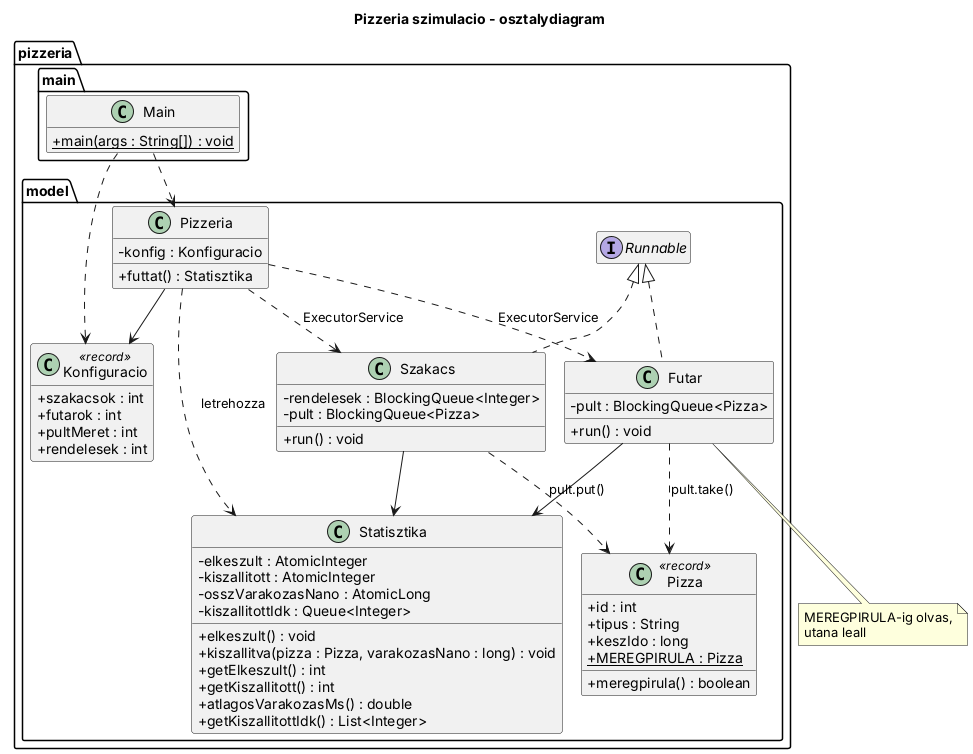

The diagram above was rendered by PlantUML. Its source (embedded in the PNG):
@startuml
!pragma layout smetana
title Pizzeria szimulacio - osztalydiagram
skinparam classAttributeIconSize 0
hide empty members

package pizzeria.model {
  class Pizza <<record>> {
    + id : int
    + tipus : String
    + keszIdo : long
    + {static} MEREGPIRULA : Pizza
    + meregpirula() : boolean
  }

  class Konfiguracio <<record>> {
    + szakacsok : int
    + futarok : int
    + pultMeret : int
    + rendelesek : int
  }

  class Statisztika {
    - elkeszult : AtomicInteger
    - kiszallitott : AtomicInteger
    - osszVarakozasNano : AtomicLong
    - kiszallitottIdk : Queue<Integer>
    + elkeszult() : void
    + kiszallitva(pizza : Pizza, varakozasNano : long) : void
    + getElkeszult() : int
    + getKiszallitott() : int
    + atlagosVarakozasMs() : double
    + getKiszallitottIdk() : List<Integer>
  }

  class Szakacs implements Runnable {
    - rendelesek : BlockingQueue<Integer>
    - pult : BlockingQueue<Pizza>
    + run() : void
  }

  class Futar implements Runnable {
    - pult : BlockingQueue<Pizza>
    + run() : void
  }

  class Pizzeria {
    - konfig : Konfiguracio
    + futtat() : Statisztika
  }
}

package pizzeria.main {
  class Main {
    + {static} main(args : String[]) : void
  }
}


Pizzeria --> Konfiguracio
Pizzeria ..> Szakacs : ExecutorService
Pizzeria ..> Futar : ExecutorService
Pizzeria ..> Statisztika : letrehozza
Szakacs --> Statisztika
Futar --> Statisztika
Szakacs ..> Pizza : pult.put()
Futar ..> Pizza : pult.take()
Main ..> Pizzeria
Main ..> Konfiguracio

note bottom of Futar
  MEREGPIRULA-ig olvas,
  utana leall
end note
@enduml